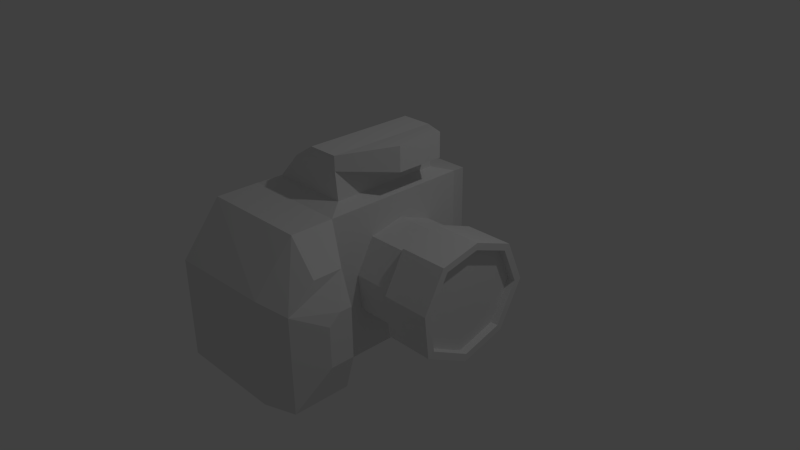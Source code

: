 # Source: Camara.blend  (saved by Blender 2.76.0; exported with 4.5.12 LTS)
import bpy
from mathutils import Matrix  # noqa: F401  (used for matrix-valued properties, if any)

bpy.ops.wm.read_factory_settings(use_empty=True)
scene = bpy.context.scene
scene.name = 'Scene'

# ---- collections
col_collection_1 = bpy.data.collections.new('Collection 1'); scene.collection.children.link(col_collection_1)

# ---- materials (node trees are filled in below, after node groups)
mat_material = bpy.data.materials.new('Material')
mat_material.alpha_threshold = 0.0
mat_material.use_transparent_shadow = False
mat_material.roughness = 0.5
mat_material.line_color = (0.0, 0.0, 0.0, 1.0)

# ---- material node trees

# ---- world
world_world = bpy.data.worlds.new('World'); scene.world = world_world
world_world.color = (0.05088, 0.05088, 0.05088)
world_world.use_sun_shadow = False
world_world.sun_shadow_jitter_overblur = 0.0
world_world.cycles.sampling_method = 'MANUAL'
world_world.cycles.sample_map_resolution = 256

# ---- cameras
cam_camera = bpy.data.cameras.new('Camera')
cam_camera.clip_end = 100.0
cam_camera.lens = 35.0
cam_camera.sensor_width = 32.0
cam_camera.sensor_height = 18.0
cam_camera.ortho_scale = 7.314
cam_camera.dof.focus_distance = 0.0
cam_camera.dof.aperture_fstop = 128.0

# ---- lights
light_lamp = bpy.data.lights.new('Lamp', 'POINT')
light_lamp.transmission_factor = 0.0
light_lamp.cutoff_distance = 30.0
light_lamp.energy = 100.0
light_lamp.shadow_buffer_clip_start = 1.001
light_lamp.shadow_soft_size = 0.1
light_lamp.shadow_maximum_resolution = 0.006
light_lamp.use_absolute_resolution = True
light_lamp.cycles.use_multiple_importance_sampling = False

# ---- meshes
me_cube = bpy.data.meshes.new('Cube')
me_cube.from_pydata([(0.4472, 1.0, -1.0), (-1.0, -1.0, -1.0), (-1.0, 1.0, -1.0), (0.4472, 1.0, 1.0), (0.4472, -1.0, 1.0), (-1.0, -1.0, 1.0), (-1.0, 1.0, 1.0), (0.2444, 1.391, -0.868), (-1.012, 1.391, -0.868), (0.2444, 1.391, 0.868), (-1.012, 1.391, 0.868), (0.4472, -2.118, -1.0), (-1.0, -2.118, -1.0), (0.2692, -0.754, 1.081), (0.2692, 0.754, 1.081), (-1.0, -1.586, 1.0), (0.4472, -1.574, 1.0), (-1.0, -2.118, 0.3346), (0.4472, -2.118, 0.3826), (-0.822, 0.754, 1.081), (-0.822, -0.754, 1.081), (-0.487, -0.754, 1.444), (-0.487, 0.754, 1.444), (0.23, 0.754, 1.444), (0.23, -0.754, 1.444), (-0.1846, -0.754, 1.637), (-0.1846, 0.754, 1.637), (0.23, 0.754, 1.637), (0.23, -0.754, 1.637), (0.6593, 0.5205, 1.376), (0.6593, -0.1293, 1.376), (0.6593, 0.5205, 1.705), (0.6593, -0.1293, 1.705), (0.9677, -1.31, -0.8833), (0.9677, -1.31, 0.6925), (0.9677, -2.058, -0.8833), (0.9677, -1.694, 0.6925), (0.9677, -2.058, 0.3796), (0.4472, 0.5428, 0.4814), (0.4472, 0.7525, 0.003052), (0.4472, -0.06721, -0.6512), (0.4472, -0.6496, 0.1298), (0.4472, -0.4026, 0.5674), (0.4472, -1.0, -1.0), (1.139, -1.647, 0.1591), (1.139, -1.494, 0.2904), (0.4472, 0.4724, -0.4995), (1.139, -1.647, -0.371), (0.4472, -0.6023, -0.3589), (1.139, -1.333, 0.2904), (1.139, -1.333, -0.371), (0.4472, 0.06288, 0.6659), (0.9619, 0.5428, 0.4814), (0.9619, 0.7525, 0.003052), (0.9619, 0.4724, -0.4995), (0.9619, -0.06721, -0.6512), (0.9619, -0.6023, -0.3589), (0.9619, -0.6496, 0.1298), (0.9619, -0.4026, 0.5674), (0.9619, 0.06288, 0.6659), (1.059, 0.6318, 0.5553), (1.059, 0.8768, -0.003538), (1.059, 0.5495, -0.5906), (1.059, -0.08079, -0.7677), (1.059, -0.7058, -0.4263), (1.059, -0.7611, 0.1445), (1.059, -0.4726, 0.6557), (1.059, 0.07116, 0.7707), (1.702, 0.6318, 0.5553), (1.702, 0.8768, -0.003538), (1.702, 0.5495, -0.5906), (1.702, -0.08079, -0.7677), (1.702, -0.7058, -0.4263), (1.702, -0.7611, 0.1445), (1.702, -0.4726, 0.6557), (1.702, 0.07116, 0.7707), (1.702, 0.5548, 0.4914), (1.702, 0.7693, 0.002163), (1.702, 0.4828, -0.5118), (1.702, -0.06904, -0.6669), (1.702, -0.6163, -0.3679), (1.702, -0.6646, 0.1318), (1.702, -0.412, 0.5793), (1.702, 0.064, 0.68), (1.6, 0.5548, 0.4914), (1.6, 0.7693, 0.002163), (1.6, 0.4828, -0.5118), (1.6, -0.06904, -0.6669), (1.6, -0.6163, -0.3679), (1.6, -0.6646, 0.1318), (1.6, -0.412, 0.5793), (1.6, 0.064, 0.68)], [], [(5, 4, 13, 20), (1, 5, 6, 2), (2, 6, 10, 8), (9, 7, 8, 10), (0, 2, 8, 7), (3, 0, 7, 9), (6, 3, 9, 10), (4, 5, 15, 16), (1, 12, 17, 15, 5), (11, 18, 17, 12), (15, 17, 18, 16), (13, 14, 23, 24), (4, 3, 14, 13), (6, 5, 20, 19), (3, 6, 19, 14), (23, 22, 26, 27), (19, 20, 21, 22), (20, 13, 24, 21), (14, 19, 22, 23), (27, 26, 25, 28), (27, 28, 32, 31), (22, 21, 25, 26), (21, 24, 28, 25), (30, 29, 31, 32), (24, 23, 29, 30), (23, 27, 31, 29), (28, 24, 30, 32), (4, 16, 36, 34), (16, 18, 37, 36), (18, 11, 35, 37), (56, 55, 63, 64), (36, 37, 44, 45, 49, 34), (35, 33, 50, 47), (37, 35, 47, 44), (33, 34, 49, 50), (50, 49, 45, 44, 47), (60, 67, 75, 68), (54, 53, 61, 62), (59, 58, 66, 67), (57, 56, 64, 65), (55, 54, 62, 63), (53, 52, 60, 61), (52, 59, 67, 60), (58, 57, 65, 66), (73, 72, 80, 81), (66, 65, 73, 74), (64, 63, 71, 72), (62, 61, 69, 70), (67, 66, 74, 75), (65, 64, 72, 73), (63, 62, 70, 71), (61, 60, 68, 69), (83, 82, 90, 91), (71, 70, 78, 79), (69, 68, 76, 77), (68, 75, 83, 76), (74, 73, 81, 82), (72, 71, 79, 80), (70, 69, 77, 78), (75, 74, 82, 83), (84, 91, 90, 89, 88, 87, 86, 85), (81, 80, 88, 89), (79, 78, 86, 87), (77, 76, 84, 85), (76, 83, 91, 84), (82, 81, 89, 90), (80, 79, 87, 88), (78, 77, 85, 86), (0, 43, 1, 2), (1, 43, 11, 12), (11, 43, 33, 35), (43, 4, 34, 33), (0, 3, 38, 39, 46, 40, 48, 43), (3, 4, 43, 48, 41, 42, 51, 38), (39, 38, 52, 53), (51, 42, 58, 59), (41, 48, 56, 57), (48, 40, 55, 56), (46, 39, 53, 54), (38, 51, 59, 52), (42, 41, 57, 58), (40, 46, 54, 55)])
_uv = me_cube.uv_layers.new(name='UVMap')
_uv.uv.foreach_set('vector', [0.7803, 0.3202, 0.59, 0.321, 0.6131, 0.2887, 0.7566, 0.2881, 0.263, 0.3197, 3.136e-08, 0.3197, 0.0, 0.05236, 0.263, 0.05236, 0.263, 0.05236, 0.0, 0.05236, 0.01735, 6.375e-08, 0.2457, 0.0, 0.7237, 0.6896, 0.7237, 0.463, 0.8888, 0.4622, 0.8888, 0.6888, 0.3306, 0.4126, 0.521, 0.413, 0.5222, 0.4622, 0.357, 0.4619, 0.526, 0.5145, 0.263, 0.5145, 0.2806, 0.4622, 0.5089, 0.4622, 0.7791, 0.05324, 0.5888, 0.05399, 0.6155, 0.0006481, 0.7807, 0.0, 0.59, 0.321, 0.7803, 0.3202, 0.7807, 0.3985, 0.5903, 0.3976, 0.263, 0.3197, 0.263, 0.4693, 0.08751, 0.4693, 4.703e-08, 0.3981, 3.136e-08, 0.3197, 0.06887, 0.7422, 0.06907, 0.5581, 0.2594, 0.5645, 0.2592, 0.7422, 0.2586, 0.4694, 0.2594, 0.5645, 0.06907, 0.5581, 0.0683, 0.4693, 0.9954, 0.6896, 0.9954, 0.8912, 0.9476, 0.8912, 0.9476, 0.6896, 0.59, 0.321, 0.5888, 0.05399, 0.6122, 0.08733, 0.6131, 0.2887, 0.7791, 0.05324, 0.7803, 0.3202, 0.7566, 0.2881, 0.7557, 0.08677, 0.5888, 0.05399, 0.7791, 0.05324, 0.7557, 0.08677, 0.6122, 0.08733, 0.8274, 0.4028, 0.8291, 0.3069, 0.8531, 0.3479, 0.8521, 0.4033, 0.9095, 0.4606, 0.9095, 0.259, 0.9573, 0.2585, 0.9573, 0.4601, 0.9476, 0.6896, 0.9476, 0.8355, 0.9001, 0.8302, 0.9001, 0.7343, 0.7807, 0.4069, 0.7833, 0.2611, 0.8291, 0.3069, 0.8274, 0.4028, 0.8183, 0.8909, 0.7637, 0.8909, 0.7637, 0.6896, 0.8183, 0.6896, 0.8183, 0.8909, 0.8183, 0.6896, 0.8748, 0.7725, 0.8748, 0.8593, 0.7237, 0.8923, 0.7237, 0.691, 0.7637, 0.6896, 0.7637, 0.8909, 0.9001, 0.7343, 0.9001, 0.8302, 0.8748, 0.8301, 0.8748, 0.7747, 0.9568, 0.5491, 0.9568, 0.4622, 1.0, 0.4622, 1.0, 0.5491, 0.9095, 0.2611, 0.9095, 0.4606, 0.8531, 0.4311, 0.8531, 0.3451, 0.8274, 0.4028, 0.8521, 0.4033, 0.8531, 0.4614, 0.8109, 0.4604, 0.9914, 0.6328, 0.9661, 0.6328, 0.9568, 0.5491, 1.0, 0.5491, 0.59, 0.321, 0.5903, 0.3976, 0.5225, 0.4116, 0.5222, 0.3604, 0.0683, 0.4693, 0.06907, 0.5581, 0.0005321, 0.5578, 0.0, 0.5117, 0.06907, 0.5581, 0.06887, 0.7422, 0.0003475, 0.7259, 0.0005321, 0.5578, 0.7093, 0.8145, 0.7093, 0.733, 0.7237, 0.7273, 0.7237, 0.8225, 0.9229, 1.235e-06, 0.9708, 0.04185, 0.9167, 0.07148, 0.8966, 0.05392, 0.8755, 0.05392, 0.8725, 0.0, 0.9708, 0.2107, 0.8725, 0.2107, 0.8755, 0.1423, 0.9167, 0.1423, 0.9708, 0.04185, 0.9708, 0.2107, 0.9167, 0.1423, 0.9167, 0.07148, 0.8032, 0.006568, 0.8032, 0.2123, 0.7807, 0.1592, 0.7807, 0.07288, 0.8755, 0.1423, 0.8755, 0.05392, 0.8966, 0.05392, 0.9167, 0.07148, 0.9167, 0.1423, 0.4332, 0.7819, 0.4329, 0.8583, 0.3483, 0.8583, 0.3486, 0.7819, 0.6578, 0.6794, 0.5821, 0.6788, 0.5751, 0.6639, 0.6635, 0.6647, 0.5491, 0.8022, 0.5898, 0.8505, 0.5841, 0.8645, 0.5365, 0.808, 0.6559, 0.8514, 0.7093, 0.8145, 0.7237, 0.8225, 0.6613, 0.8655, 0.7093, 0.733, 0.6578, 0.6794, 0.6635, 0.6647, 0.7237, 0.7273, 0.5821, 0.6788, 0.5401, 0.734, 0.526, 0.7284, 0.5751, 0.6639, 0.5401, 0.734, 0.5491, 0.8022, 0.5365, 0.808, 0.526, 0.7284, 0.5898, 0.8505, 0.6559, 0.8514, 0.6613, 0.8655, 0.5841, 0.8645, 0.6613, 0.4622, 0.7237, 0.5053, 0.7113, 0.5121, 0.6567, 0.4744, 0.4335, 0.9288, 0.4332, 0.8572, 0.5178, 0.8573, 0.5181, 0.9289, 0.1733, 0.9115, 0.173, 0.8222, 0.2576, 0.8222, 0.2579, 0.9115, 0.2638, 0.9341, 0.263, 0.848, 0.3476, 0.8477, 0.3483, 0.9338, 0.4329, 0.8583, 0.4332, 0.93, 0.3486, 0.9301, 0.3483, 0.8583, 0.4332, 0.8572, 0.4335, 0.7819, 0.5181, 0.782, 0.5178, 0.8573, 0.173, 0.8222, 0.1733, 0.7422, 0.2579, 0.7422, 0.2576, 0.8222, 0.263, 0.848, 0.2638, 0.7821, 0.3483, 0.7819, 0.3476, 0.8477, 0.6897, 0.9266, 0.6898, 0.8656, 0.7034, 0.8655, 0.7032, 0.9266, 0.7237, 0.6005, 0.6635, 0.6631, 0.6586, 0.6502, 0.7113, 0.5954, 0.5751, 0.6639, 0.526, 0.5993, 0.5383, 0.5944, 0.5812, 0.6509, 0.526, 0.5993, 0.5365, 0.5197, 0.5474, 0.5247, 0.5383, 0.5944, 0.5841, 0.4633, 0.6613, 0.4622, 0.6567, 0.4744, 0.5891, 0.4753, 0.7237, 0.5053, 0.7237, 0.6005, 0.7113, 0.5954, 0.7113, 0.5121, 0.6635, 0.6631, 0.5751, 0.6639, 0.5812, 0.6509, 0.6586, 0.6502, 0.5365, 0.5197, 0.5841, 0.4633, 0.5891, 0.4753, 0.5474, 0.5247, 0.0, 0.8623, 0.009174, 0.7926, 0.05081, 0.7432, 0.1184, 0.7422, 0.173, 0.7799, 0.173, 0.8633, 0.1203, 0.9181, 0.04294, 0.9188, 0.6758, 0.9294, 0.6762, 0.8655, 0.6897, 0.8655, 0.6893, 0.9294, 0.9708, 0.3338, 0.9711, 0.4063, 0.9576, 0.4063, 0.9573, 0.3338, 0.6619, 0.9281, 0.6623, 0.8655, 0.6758, 0.8655, 0.6754, 0.9281, 0.6898, 0.9952, 0.6897, 0.9266, 0.7032, 0.9266, 0.7034, 0.9952, 0.6762, 0.9951, 0.6758, 0.9294, 0.6893, 0.9294, 0.6897, 0.9951, 0.9711, 0.2585, 0.9708, 0.3338, 0.9573, 0.3338, 0.9576, 0.2585, 0.6623, 1.0, 0.6619, 0.9281, 0.6754, 0.9281, 0.6758, 1.0, 0.3306, 0.4126, 0.3315, 0.148, 0.5218, 0.1483, 0.521, 0.413, 0.5218, 0.1483, 0.3315, 0.148, 0.3319, 0.0, 0.5222, 0.0003787, 0.3319, 0.0, 0.3315, 0.148, 0.263, 0.1046, 0.2633, 0.005645, 0.8725, 0.0, 0.8725, 0.2611, 0.8032, 0.2123, 0.8032, 0.006568, 0.263, 0.5145, 0.526, 0.5145, 0.4578, 0.5756, 0.3949, 0.5476, 0.3288, 0.585, 0.3089, 0.6572, 0.3473, 0.7287, 0.263, 0.7819, 0.526, 0.5145, 0.526, 0.7819, 0.263, 0.7819, 0.3473, 0.7287, 0.4116, 0.735, 0.4692, 0.702, 0.4821, 0.6398, 0.4578, 0.5756, 0.8748, 0.892, 0.8755, 0.8357, 0.9431, 0.8355, 0.9425, 0.8918, 0.5937, 0.931, 0.594, 0.9924, 0.5263, 0.9924, 0.526, 0.931, 0.594, 0.93, 0.5942, 0.8655, 0.6619, 0.8656, 0.6616, 0.9301, 0.8891, 0.6071, 0.8888, 0.5307, 0.9565, 0.5307, 0.9568, 0.6071, 0.8755, 0.9658, 0.8748, 0.892, 0.9425, 0.8918, 0.9431, 0.9656, 0.594, 0.8655, 0.5937, 0.931, 0.526, 0.931, 0.5263, 0.8656, 0.5942, 0.9913, 0.594, 0.93, 0.6616, 0.9301, 0.6619, 0.9914, 0.8888, 0.5307, 0.8891, 0.4622, 0.9568, 0.4622, 0.9565, 0.5307])
me_cube.materials.append(mat_material)
me_cube.use_remesh_preserve_volume = False
me_cube.use_remesh_preserve_attributes = False
me_cube.use_mirror_vertex_groups = False
me_cube.use_paint_bone_selection = False
me_cube.use_paint_mask = True
me_cube.update()

# ---- objects
ob_camara_model = bpy.data.objects.new('Camara_model', me_cube)
ob_lamp = bpy.data.objects.new('Lamp', light_lamp)
ob_camera = bpy.data.objects.new('Camera', cam_camera)

# ---- transforms, parenting, visibility, modifiers, constraints
ob_camara_model.location = (0.0, 0.0, 0.0)
ob_camara_model.lock_rotations_4d = False
ob_camara_model.empty_display_type = 'ARROWS'
ob_camara_model.lineart.crease_threshold = 0.0
ob_lamp.location = (4.076, 1.005, 5.904)
ob_lamp.rotation_euler = (0.6503, 0.05522, 1.866)
ob_lamp.lock_rotations_4d = False
ob_lamp.empty_display_type = 'ARROWS'
ob_lamp.color = (0.0, 0.0, 0.0, 0.0)
ob_lamp.lineart.crease_threshold = 0.0
ob_camera.location = (7.481, -6.508, 5.344)
ob_camera.rotation_euler = (1.109, 0.01082, 0.8149)
ob_camera.lock_rotations_4d = False
ob_camera.empty_display_type = 'ARROWS'
ob_camera.color = (0.0, 0.0, 0.0, 0.0)
ob_camera.display_type = 'WIRE'
ob_camera.lineart.crease_threshold = 0.0

# ---- collection membership
col_collection_1.objects.link(ob_camara_model)
col_collection_1.objects.link(ob_lamp)
col_collection_1.objects.link(ob_camera)

# ---- scene / render settings (as saved in the file)
scene.camera = ob_camera
scene.frame_start = 1; scene.frame_end = 250; scene.frame_set(1)
scene.render.engine = 'BLENDER_EEVEE_NEXT'
scene.render.resolution_percentage = 50
scene.render.dither_intensity = 0.0
scene.cycles.use_denoising = False
scene.cycles.samples = 10
scene.cycles.sampling_pattern = 'TABULATED_SOBOL'
scene.cycles.light_sampling_threshold = 0.0
scene.cycles.use_adaptive_sampling = False
scene.cycles.use_light_tree = False
scene.cycles.blur_glossy = 0.0
scene.cycles.pixel_filter_type = 'GAUSSIAN'
scene.cycles.sample_clamp_indirect = 0.0
scene.view_settings.view_transform = 'Standard'
bpy.context.view_layer.update()
